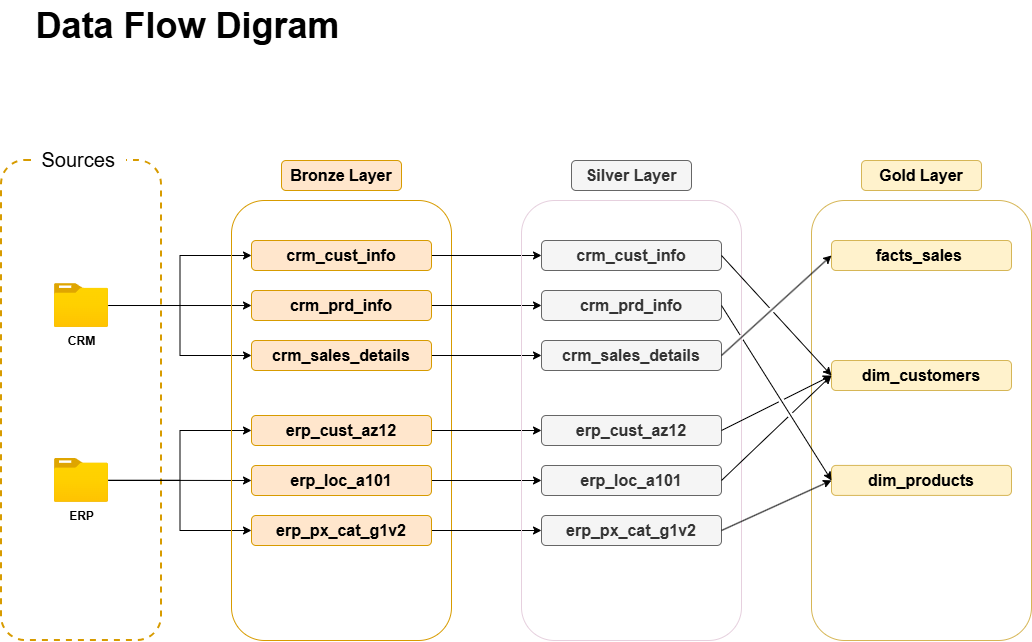

The diagram above was exported from draw.io. Its source (the exported page's mxGraphModel, read from the mxfile embedded in the PNG):
<mxGraphModel dx="1176" dy="801" grid="1" gridSize="10" guides="1" tooltips="1" connect="1" arrows="1" fold="1" page="1" pageScale="1" pageWidth="1920" pageHeight="1200" math="0" shadow="0">
  <root>
    <mxCell id="0" />
    <mxCell id="1" parent="0" />
    <mxCell id="m7EDmUcIj2JfjGTr4wiS-2" parent="1" style="rounded=1;whiteSpace=wrap;html=1;fillColor=none;strokeColor=#d79b00;dashed=1;strokeWidth=2;" value=" " vertex="1">
      <mxGeometry height="480" width="160" x="120" y="280" as="geometry" />
    </mxCell>
    <mxCell id="m7EDmUcIj2JfjGTr4wiS-3" parent="1" style="rounded=1;whiteSpace=wrap;html=1;strokeColor=none;" value="&lt;font style=&quot;font-size: 20px;&quot;&gt;Sources&amp;nbsp;&lt;/font&gt;" vertex="1">
      <mxGeometry height="30" width="90" x="155" y="264" as="geometry" />
    </mxCell>
    <mxCell id="m7EDmUcIj2JfjGTr4wiS-17" edge="1" parent="1" source="m7EDmUcIj2JfjGTr4wiS-4" style="edgeStyle=orthogonalEdgeStyle;rounded=0;orthogonalLoop=1;jettySize=auto;html=1;" target="m7EDmUcIj2JfjGTr4wiS-9">
      <mxGeometry relative="1" as="geometry" />
    </mxCell>
    <mxCell id="m7EDmUcIj2JfjGTr4wiS-18" edge="1" parent="1" source="m7EDmUcIj2JfjGTr4wiS-4" style="edgeStyle=orthogonalEdgeStyle;rounded=0;orthogonalLoop=1;jettySize=auto;html=1;entryX=0;entryY=0.5;entryDx=0;entryDy=0;" target="m7EDmUcIj2JfjGTr4wiS-8">
      <mxGeometry relative="1" as="geometry" />
    </mxCell>
    <mxCell id="m7EDmUcIj2JfjGTr4wiS-19" edge="1" parent="1" source="m7EDmUcIj2JfjGTr4wiS-4" style="edgeStyle=orthogonalEdgeStyle;rounded=0;orthogonalLoop=1;jettySize=auto;html=1;entryX=0;entryY=0.5;entryDx=0;entryDy=0;" target="m7EDmUcIj2JfjGTr4wiS-10">
      <mxGeometry relative="1" as="geometry" />
    </mxCell>
    <mxCell id="m7EDmUcIj2JfjGTr4wiS-4" parent="1" style="image;aspect=fixed;html=1;points=[];align=center;fontSize=12;image=img/lib/azure2/general/Folder_Blank.svg;" value="&lt;b&gt;CRM&lt;/b&gt;" vertex="1">
      <mxGeometry height="43.83" width="54" x="173" y="403.09" as="geometry" />
    </mxCell>
    <mxCell id="m7EDmUcIj2JfjGTr4wiS-14" edge="1" parent="1" source="m7EDmUcIj2JfjGTr4wiS-5" style="edgeStyle=orthogonalEdgeStyle;rounded=0;orthogonalLoop=1;jettySize=auto;html=1;" target="m7EDmUcIj2JfjGTr4wiS-12">
      <mxGeometry relative="1" as="geometry" />
    </mxCell>
    <mxCell id="m7EDmUcIj2JfjGTr4wiS-15" edge="1" parent="1" source="m7EDmUcIj2JfjGTr4wiS-5" style="edgeStyle=orthogonalEdgeStyle;rounded=0;orthogonalLoop=1;jettySize=auto;html=1;entryX=0;entryY=0.5;entryDx=0;entryDy=0;" target="m7EDmUcIj2JfjGTr4wiS-11">
      <mxGeometry relative="1" as="geometry" />
    </mxCell>
    <mxCell id="m7EDmUcIj2JfjGTr4wiS-16" edge="1" parent="1" source="m7EDmUcIj2JfjGTr4wiS-5" style="edgeStyle=orthogonalEdgeStyle;rounded=0;orthogonalLoop=1;jettySize=auto;html=1;entryX=0;entryY=0.5;entryDx=0;entryDy=0;" target="m7EDmUcIj2JfjGTr4wiS-13">
      <mxGeometry relative="1" as="geometry" />
    </mxCell>
    <mxCell id="m7EDmUcIj2JfjGTr4wiS-5" parent="1" style="image;aspect=fixed;html=1;points=[];align=center;fontSize=12;image=img/lib/azure2/general/Folder_Blank.svg;" value="&lt;b&gt;ERP&lt;/b&gt;" vertex="1">
      <mxGeometry height="43.83" width="54" x="173" y="578" as="geometry" />
    </mxCell>
    <mxCell id="m7EDmUcIj2JfjGTr4wiS-6" parent="1" style="rounded=1;whiteSpace=wrap;html=1;fillColor=none;strokeColor=#d79b00;" value="" vertex="1">
      <mxGeometry height="440" width="220" x="350" y="320" as="geometry" />
    </mxCell>
    <mxCell id="m7EDmUcIj2JfjGTr4wiS-7" parent="1" style="rounded=1;whiteSpace=wrap;html=1;fillColor=#ffe6cc;strokeColor=#d79b00;" value="&lt;b&gt;&lt;font style=&quot;font-size: 16px;&quot;&gt;Bronze Layer&lt;/font&gt;&lt;/b&gt;" vertex="1">
      <mxGeometry height="30" width="120" x="400" y="280" as="geometry" />
    </mxCell>
    <mxCell id="zMx88-0Vr7lJUDvlcPyc-10" edge="1" parent="1" source="m7EDmUcIj2JfjGTr4wiS-8" style="edgeStyle=orthogonalEdgeStyle;rounded=0;orthogonalLoop=1;jettySize=auto;html=1;exitX=1;exitY=0.5;exitDx=0;exitDy=0;" target="zMx88-0Vr7lJUDvlcPyc-3">
      <mxGeometry relative="1" as="geometry" />
    </mxCell>
    <mxCell id="m7EDmUcIj2JfjGTr4wiS-8" parent="1" style="rounded=1;whiteSpace=wrap;html=1;fillColor=#ffe6cc;strokeColor=#d79b00;" value="&lt;b&gt;&lt;font style=&quot;font-size: 16px;&quot;&gt;crm_cust_info&lt;/font&gt;&lt;/b&gt;" vertex="1">
      <mxGeometry height="30" width="180" x="370" y="360" as="geometry" />
    </mxCell>
    <mxCell id="zMx88-0Vr7lJUDvlcPyc-11" edge="1" parent="1" source="m7EDmUcIj2JfjGTr4wiS-9" style="edgeStyle=orthogonalEdgeStyle;rounded=0;orthogonalLoop=1;jettySize=auto;html=1;exitX=1;exitY=0.5;exitDx=0;exitDy=0;entryX=0;entryY=0.5;entryDx=0;entryDy=0;" target="zMx88-0Vr7lJUDvlcPyc-4">
      <mxGeometry relative="1" as="geometry" />
    </mxCell>
    <mxCell id="m7EDmUcIj2JfjGTr4wiS-9" parent="1" style="rounded=1;whiteSpace=wrap;html=1;fillColor=#ffe6cc;strokeColor=#d79b00;" value="&lt;span style=&quot;font-size: 16px;&quot;&gt;&lt;b&gt;crm_prd_info&lt;/b&gt;&lt;/span&gt;" vertex="1">
      <mxGeometry height="30" width="180" x="370" y="410" as="geometry" />
    </mxCell>
    <mxCell id="zMx88-0Vr7lJUDvlcPyc-12" edge="1" parent="1" source="m7EDmUcIj2JfjGTr4wiS-10" style="edgeStyle=orthogonalEdgeStyle;rounded=0;orthogonalLoop=1;jettySize=auto;html=1;exitX=1;exitY=0.5;exitDx=0;exitDy=0;entryX=0;entryY=0.5;entryDx=0;entryDy=0;" target="zMx88-0Vr7lJUDvlcPyc-5">
      <mxGeometry relative="1" as="geometry" />
    </mxCell>
    <mxCell id="m7EDmUcIj2JfjGTr4wiS-10" parent="1" style="rounded=1;whiteSpace=wrap;html=1;fillColor=#ffe6cc;strokeColor=#d79b00;" value="&lt;span style=&quot;font-size: 16px;&quot;&gt;&lt;b&gt;crm_sales_details&lt;/b&gt;&lt;/span&gt;" vertex="1">
      <mxGeometry height="30" width="180" x="370" y="460" as="geometry" />
    </mxCell>
    <mxCell id="zMx88-0Vr7lJUDvlcPyc-13" edge="1" parent="1" source="m7EDmUcIj2JfjGTr4wiS-11" style="edgeStyle=orthogonalEdgeStyle;rounded=0;orthogonalLoop=1;jettySize=auto;html=1;exitX=1;exitY=0.5;exitDx=0;exitDy=0;entryX=0;entryY=0.5;entryDx=0;entryDy=0;" target="zMx88-0Vr7lJUDvlcPyc-6">
      <mxGeometry relative="1" as="geometry" />
    </mxCell>
    <mxCell id="m7EDmUcIj2JfjGTr4wiS-11" parent="1" style="rounded=1;whiteSpace=wrap;html=1;fillColor=#ffe6cc;strokeColor=#d79b00;" value="&lt;span style=&quot;font-size: 16px;&quot;&gt;&lt;b&gt;erp_cust_az12&lt;/b&gt;&lt;/span&gt;" vertex="1">
      <mxGeometry height="30" width="180" x="370" y="535" as="geometry" />
    </mxCell>
    <mxCell id="zMx88-0Vr7lJUDvlcPyc-14" edge="1" parent="1" source="m7EDmUcIj2JfjGTr4wiS-12" style="edgeStyle=orthogonalEdgeStyle;rounded=0;orthogonalLoop=1;jettySize=auto;html=1;exitX=1;exitY=0.5;exitDx=0;exitDy=0;entryX=0;entryY=0.5;entryDx=0;entryDy=0;" target="zMx88-0Vr7lJUDvlcPyc-7">
      <mxGeometry relative="1" as="geometry" />
    </mxCell>
    <mxCell id="m7EDmUcIj2JfjGTr4wiS-12" parent="1" style="rounded=1;whiteSpace=wrap;html=1;fillColor=#ffe6cc;strokeColor=#d79b00;" value="&lt;span style=&quot;font-size: 16px;&quot;&gt;&lt;b&gt;erp_loc_a101&lt;/b&gt;&lt;/span&gt;" vertex="1">
      <mxGeometry height="30" width="180" x="370" y="585" as="geometry" />
    </mxCell>
    <mxCell id="zMx88-0Vr7lJUDvlcPyc-15" edge="1" parent="1" source="m7EDmUcIj2JfjGTr4wiS-13" style="edgeStyle=orthogonalEdgeStyle;rounded=0;orthogonalLoop=1;jettySize=auto;html=1;exitX=1;exitY=0.5;exitDx=0;exitDy=0;entryX=0;entryY=0.5;entryDx=0;entryDy=0;" target="zMx88-0Vr7lJUDvlcPyc-8">
      <mxGeometry relative="1" as="geometry" />
    </mxCell>
    <mxCell id="m7EDmUcIj2JfjGTr4wiS-13" parent="1" style="rounded=1;whiteSpace=wrap;html=1;fillColor=#ffe6cc;strokeColor=#d79b00;" value="&lt;span style=&quot;font-size: 16px;&quot;&gt;&lt;b&gt;erp_px_cat_g1v2&lt;/b&gt;&lt;/span&gt;" vertex="1">
      <mxGeometry height="30" width="180" x="370" y="635" as="geometry" />
    </mxCell>
    <mxCell id="m7EDmUcIj2JfjGTr4wiS-20" parent="1" style="text;html=1;whiteSpace=wrap;strokeColor=none;fillColor=none;align=center;verticalAlign=middle;rounded=0;" value="&lt;font style=&quot;font-size: 36px;&quot;&gt;&lt;b style=&quot;&quot;&gt;Data Flow Digram&lt;/b&gt;&lt;/font&gt;" vertex="1">
      <mxGeometry height="50" width="373" x="120" y="120" as="geometry" />
    </mxCell>
    <mxCell id="zMx88-0Vr7lJUDvlcPyc-1" parent="1" style="rounded=1;whiteSpace=wrap;html=1;fillColor=none;strokeColor=#E6D0DE;" value="" vertex="1">
      <mxGeometry height="440" width="220" x="640" y="320" as="geometry" />
    </mxCell>
    <mxCell id="zMx88-0Vr7lJUDvlcPyc-2" parent="1" style="rounded=1;whiteSpace=wrap;html=1;fillColor=#f5f5f5;strokeColor=#666666;fontColor=#333333;" value="&lt;b&gt;&lt;font style=&quot;font-size: 16px;&quot;&gt;Silver Layer&lt;/font&gt;&lt;/b&gt;" vertex="1">
      <mxGeometry height="30" width="120" x="690" y="280" as="geometry" />
    </mxCell>
    <mxCell id="zMx88-0Vr7lJUDvlcPyc-3" parent="1" style="rounded=1;whiteSpace=wrap;html=1;fillColor=#f5f5f5;strokeColor=#666666;fontColor=#333333;" value="&lt;b&gt;&lt;font style=&quot;font-size: 16px;&quot;&gt;crm_cust_info&lt;/font&gt;&lt;/b&gt;" vertex="1">
      <mxGeometry height="30" width="180" x="660" y="360" as="geometry" />
    </mxCell>
    <mxCell id="zMx88-0Vr7lJUDvlcPyc-4" parent="1" style="rounded=1;whiteSpace=wrap;html=1;fillColor=#f5f5f5;strokeColor=#666666;fontColor=#333333;" value="&lt;span style=&quot;font-size: 16px;&quot;&gt;&lt;b&gt;crm_prd_info&lt;/b&gt;&lt;/span&gt;" vertex="1">
      <mxGeometry height="30" width="180" x="660" y="410" as="geometry" />
    </mxCell>
    <mxCell id="zMx88-0Vr7lJUDvlcPyc-5" parent="1" style="rounded=1;whiteSpace=wrap;html=1;fillColor=#f5f5f5;strokeColor=#666666;fontColor=#333333;" value="&lt;span style=&quot;font-size: 16px;&quot;&gt;&lt;b&gt;crm_sales_details&lt;/b&gt;&lt;/span&gt;" vertex="1">
      <mxGeometry height="30" width="180" x="660" y="460" as="geometry" />
    </mxCell>
    <mxCell id="zMx88-0Vr7lJUDvlcPyc-6" parent="1" style="rounded=1;whiteSpace=wrap;html=1;fillColor=#f5f5f5;strokeColor=#666666;fontColor=#333333;" value="&lt;span style=&quot;font-size: 16px;&quot;&gt;&lt;b&gt;erp_cust_az12&lt;/b&gt;&lt;/span&gt;" vertex="1">
      <mxGeometry height="30" width="180" x="660" y="535" as="geometry" />
    </mxCell>
    <mxCell id="zMx88-0Vr7lJUDvlcPyc-7" parent="1" style="rounded=1;whiteSpace=wrap;html=1;fillColor=#f5f5f5;strokeColor=#666666;fontColor=#333333;" value="&lt;span style=&quot;font-size: 16px;&quot;&gt;&lt;b&gt;erp_loc_a101&lt;/b&gt;&lt;/span&gt;" vertex="1">
      <mxGeometry height="30" width="180" x="660" y="585" as="geometry" />
    </mxCell>
    <mxCell id="zMx88-0Vr7lJUDvlcPyc-8" parent="1" style="rounded=1;whiteSpace=wrap;html=1;fillColor=#f5f5f5;strokeColor=#666666;fontColor=#333333;" value="&lt;span style=&quot;font-size: 16px;&quot;&gt;&lt;b&gt;erp_px_cat_g1v2&lt;/b&gt;&lt;/span&gt;" vertex="1">
      <mxGeometry height="30" width="180" x="660" y="635" as="geometry" />
    </mxCell>
    <mxCell id="gF-DUPQIBCNf1reO6r5t-1" parent="1" style="rounded=1;whiteSpace=wrap;html=1;fillColor=none;strokeColor=#d6b656;" value="" vertex="1">
      <mxGeometry height="440" width="220" x="930" y="320" as="geometry" />
    </mxCell>
    <mxCell id="gF-DUPQIBCNf1reO6r5t-2" parent="1" style="rounded=1;whiteSpace=wrap;html=1;fillColor=#fff2cc;strokeColor=#d6b656;" value="&lt;b&gt;&lt;font style=&quot;font-size: 16px;&quot;&gt;Gold Layer&lt;/font&gt;&lt;/b&gt;" vertex="1">
      <mxGeometry height="30" width="120" x="980" y="280" as="geometry" />
    </mxCell>
    <mxCell id="gF-DUPQIBCNf1reO6r5t-3" parent="1" style="rounded=1;whiteSpace=wrap;html=1;fillColor=#fff2cc;strokeColor=#d6b656;" value="&lt;b&gt;&lt;font style=&quot;font-size: 16px;&quot;&gt;facts_sales&amp;nbsp;&lt;/font&gt;&lt;/b&gt;" vertex="1">
      <mxGeometry height="30" width="180" x="950" y="360" as="geometry" />
    </mxCell>
    <mxCell id="gF-DUPQIBCNf1reO6r5t-4" parent="1" style="rounded=1;whiteSpace=wrap;html=1;fillColor=#fff2cc;strokeColor=#d6b656;" value="&lt;span style=&quot;font-size: 16px;&quot;&gt;&lt;b&gt;dim_customers&lt;/b&gt;&lt;/span&gt;" vertex="1">
      <mxGeometry height="30" width="180" x="950" y="480" as="geometry" />
    </mxCell>
    <mxCell id="gF-DUPQIBCNf1reO6r5t-5" parent="1" style="rounded=1;whiteSpace=wrap;html=1;fillColor=#fff2cc;strokeColor=#d6b656;" value="&lt;span style=&quot;font-size: 16px;&quot;&gt;&lt;b&gt;dim_products&lt;/b&gt;&lt;/span&gt;" vertex="1">
      <mxGeometry height="30" width="180" x="950" y="584.91" as="geometry" />
    </mxCell>
    <mxCell id="gF-DUPQIBCNf1reO6r5t-9" edge="1" parent="1" source="zMx88-0Vr7lJUDvlcPyc-5" style="endArrow=classic;html=1;rounded=0;defaultLabelBackgroundColor=page;exitX=1;exitY=0.5;exitDx=0;exitDy=0;entryX=0;entryY=0.5;entryDx=0;entryDy=0;jumpStyle=gap;" target="gF-DUPQIBCNf1reO6r5t-3" value="">
      <mxGeometry height="50" relative="1" width="50" as="geometry">
        <mxPoint x="900" y="440" as="sourcePoint" />
        <mxPoint x="950" y="390" as="targetPoint" />
      </mxGeometry>
    </mxCell>
    <mxCell id="gF-DUPQIBCNf1reO6r5t-10" edge="1" parent="1" source="zMx88-0Vr7lJUDvlcPyc-3" style="endArrow=classic;html=1;rounded=0;defaultLabelBackgroundColor=page;exitX=1;exitY=0.5;exitDx=0;exitDy=0;entryX=0;entryY=0.5;entryDx=0;entryDy=0;jumpStyle=gap;" target="gF-DUPQIBCNf1reO6r5t-4" value="">
      <mxGeometry height="50" relative="1" width="50" as="geometry">
        <mxPoint x="870" y="540" as="sourcePoint" />
        <mxPoint x="980" y="440" as="targetPoint" />
      </mxGeometry>
    </mxCell>
    <mxCell id="gF-DUPQIBCNf1reO6r5t-11" edge="1" parent="1" source="zMx88-0Vr7lJUDvlcPyc-4" style="endArrow=classic;html=1;rounded=0;defaultLabelBackgroundColor=page;exitX=1;exitY=0.5;exitDx=0;exitDy=0;entryX=0;entryY=0.5;entryDx=0;entryDy=0;jumpStyle=gap;" target="gF-DUPQIBCNf1reO6r5t-5" value="">
      <mxGeometry height="50" relative="1" width="50" as="geometry">
        <mxPoint x="870" y="590" as="sourcePoint" />
        <mxPoint x="980" y="490" as="targetPoint" />
      </mxGeometry>
    </mxCell>
    <mxCell id="gF-DUPQIBCNf1reO6r5t-12" edge="1" parent="1" source="zMx88-0Vr7lJUDvlcPyc-6" style="endArrow=classic;html=1;rounded=0;defaultLabelBackgroundColor=page;exitX=1;exitY=0.5;exitDx=0;exitDy=0;entryX=0;entryY=0.5;entryDx=0;entryDy=0;jumpStyle=gap;" target="gF-DUPQIBCNf1reO6r5t-4" value="">
      <mxGeometry height="50" relative="1" width="50" as="geometry">
        <mxPoint x="860" y="680" as="sourcePoint" />
        <mxPoint x="970" y="580" as="targetPoint" />
      </mxGeometry>
    </mxCell>
    <mxCell id="gF-DUPQIBCNf1reO6r5t-13" edge="1" parent="1" source="zMx88-0Vr7lJUDvlcPyc-7" style="endArrow=classic;html=1;rounded=0;defaultLabelBackgroundColor=page;exitX=1;exitY=0.5;exitDx=0;exitDy=0;entryX=0;entryY=0.5;entryDx=0;entryDy=0;jumpStyle=gap;" target="gF-DUPQIBCNf1reO6r5t-4" value="">
      <mxGeometry height="50" relative="1" width="50" as="geometry">
        <mxPoint x="800" y="730" as="sourcePoint" />
        <mxPoint x="910" y="630" as="targetPoint" />
      </mxGeometry>
    </mxCell>
    <mxCell id="gF-DUPQIBCNf1reO6r5t-14" edge="1" parent="1" source="zMx88-0Vr7lJUDvlcPyc-8" style="endArrow=classic;html=1;rounded=0;defaultLabelBackgroundColor=page;exitX=1;exitY=0.5;exitDx=0;exitDy=0;entryX=0;entryY=0.5;entryDx=0;entryDy=0;jumpStyle=gap;" target="gF-DUPQIBCNf1reO6r5t-5" value="">
      <mxGeometry height="50" relative="1" width="50" as="geometry">
        <mxPoint x="890" y="780" as="sourcePoint" />
        <mxPoint x="1000" y="680" as="targetPoint" />
      </mxGeometry>
    </mxCell>
  </root>
</mxGraphModel>